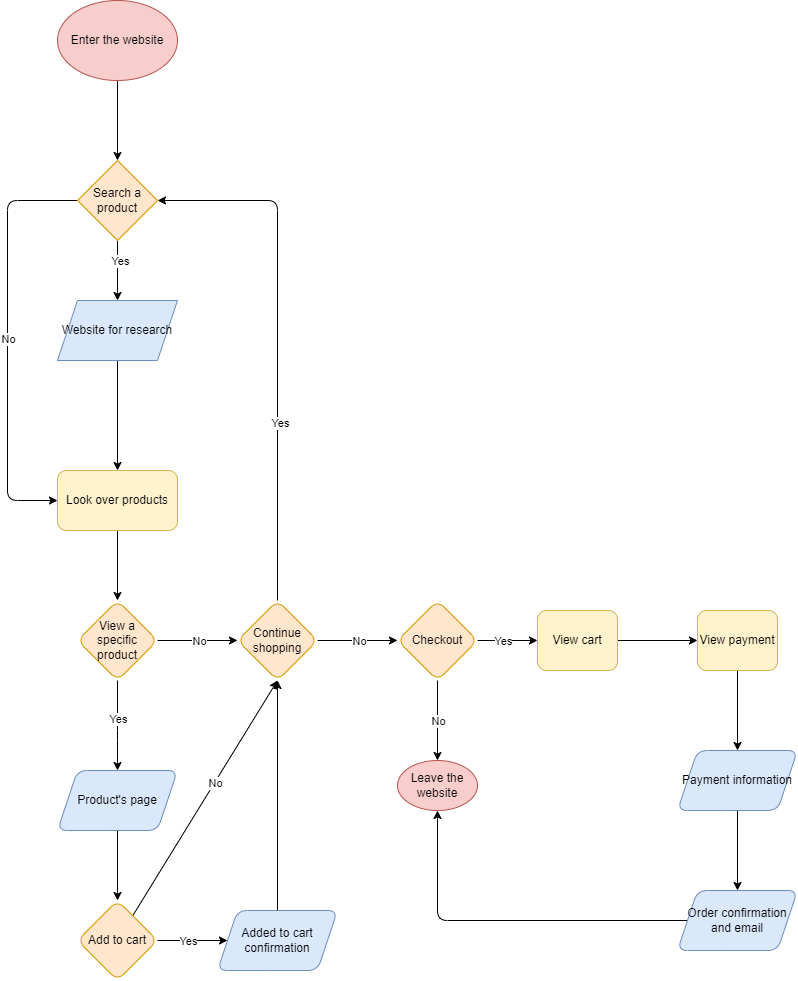

The diagram above was exported from draw.io. Its source (the exported page's mxGraphModel, read from the mxfile embedded in the PNG):
<mxGraphModel dx="537" dy="900" grid="1" gridSize="10" guides="1" tooltips="1" connect="1" arrows="1" fold="1" page="1" pageScale="1" pageWidth="850" pageHeight="1100" math="0" shadow="0">
  <root>
    <mxCell id="0" />
    <mxCell id="1" parent="0" />
    <mxCell id="4" value="" style="edgeStyle=none;html=1;" edge="1" parent="1" source="2" target="3">
      <mxGeometry relative="1" as="geometry" />
    </mxCell>
    <mxCell id="2" value="Enter the website" style="ellipse;whiteSpace=wrap;html=1;fillColor=#f8cecc;strokeColor=#b85450;" vertex="1" parent="1">
      <mxGeometry x="90" y="60" width="120" height="80" as="geometry" />
    </mxCell>
    <mxCell id="8" value="" style="edgeStyle=none;html=1;" edge="1" parent="1" source="3" target="7">
      <mxGeometry relative="1" as="geometry" />
    </mxCell>
    <mxCell id="14" value="Yes" style="edgeLabel;html=1;align=center;verticalAlign=middle;resizable=0;points=[];" vertex="1" connectable="0" parent="8">
      <mxGeometry x="-0.3551" y="2" relative="1" as="geometry">
        <mxPoint as="offset" />
      </mxGeometry>
    </mxCell>
    <mxCell id="15" style="edgeStyle=none;html=1;entryX=0;entryY=0.5;entryDx=0;entryDy=0;exitX=0;exitY=0.5;exitDx=0;exitDy=0;" edge="1" parent="1" source="3" target="9">
      <mxGeometry relative="1" as="geometry">
        <mxPoint x="-60.000000000000114" y="560" as="targetPoint" />
        <mxPoint x="90" y="250" as="sourcePoint" />
        <Array as="points">
          <mxPoint x="40" y="260" />
          <mxPoint x="40" y="560" />
        </Array>
      </mxGeometry>
    </mxCell>
    <mxCell id="16" value="No" style="edgeLabel;html=1;align=center;verticalAlign=middle;resizable=0;points=[];" vertex="1" connectable="0" parent="15">
      <mxGeometry x="-0.0069" relative="1" as="geometry">
        <mxPoint as="offset" />
      </mxGeometry>
    </mxCell>
    <mxCell id="3" value="Search a product" style="rhombus;whiteSpace=wrap;html=1;fillColor=#ffe6cc;strokeColor=#d79b00;" vertex="1" parent="1">
      <mxGeometry x="110" y="220" width="80" height="80" as="geometry" />
    </mxCell>
    <mxCell id="10" value="" style="edgeStyle=none;html=1;" edge="1" parent="1" source="7" target="9">
      <mxGeometry relative="1" as="geometry" />
    </mxCell>
    <mxCell id="7" value="Website for research" style="shape=parallelogram;perimeter=parallelogramPerimeter;whiteSpace=wrap;html=1;fixedSize=1;fillColor=#dae8fc;strokeColor=#6c8ebf;" vertex="1" parent="1">
      <mxGeometry x="90" y="360" width="120" height="60" as="geometry" />
    </mxCell>
    <mxCell id="13" value="" style="edgeStyle=none;html=1;" edge="1" parent="1" source="9" target="12">
      <mxGeometry relative="1" as="geometry" />
    </mxCell>
    <mxCell id="9" value="Look over products" style="rounded=1;whiteSpace=wrap;html=1;fillColor=#fff2cc;strokeColor=#d6b656;" vertex="1" parent="1">
      <mxGeometry x="90" y="530" width="120" height="60" as="geometry" />
    </mxCell>
    <mxCell id="23" value="" style="edgeStyle=none;html=1;" edge="1" parent="1" source="12" target="22">
      <mxGeometry relative="1" as="geometry">
        <Array as="points">
          <mxPoint x="150" y="790" />
        </Array>
      </mxGeometry>
    </mxCell>
    <mxCell id="26" value="Yes" style="edgeLabel;html=1;align=center;verticalAlign=middle;resizable=0;points=[];" vertex="1" connectable="0" parent="23">
      <mxGeometry x="-0.1598" relative="1" as="geometry">
        <mxPoint as="offset" />
      </mxGeometry>
    </mxCell>
    <mxCell id="28" value="" style="edgeStyle=none;html=1;" edge="1" parent="1" source="12" target="27">
      <mxGeometry relative="1" as="geometry" />
    </mxCell>
    <mxCell id="29" value="No" style="edgeLabel;html=1;align=center;verticalAlign=middle;resizable=0;points=[];" vertex="1" connectable="0" parent="28">
      <mxGeometry x="-0.2236" relative="1" as="geometry">
        <mxPoint x="9" as="offset" />
      </mxGeometry>
    </mxCell>
    <mxCell id="12" value="View a specific product" style="rhombus;whiteSpace=wrap;html=1;fillColor=#ffe6cc;strokeColor=#d79b00;rounded=1;" vertex="1" parent="1">
      <mxGeometry x="110" y="660" width="80" height="80" as="geometry" />
    </mxCell>
    <mxCell id="31" value="" style="edgeStyle=none;html=1;" edge="1" parent="1" source="22">
      <mxGeometry relative="1" as="geometry">
        <mxPoint x="150" y="960" as="targetPoint" />
      </mxGeometry>
    </mxCell>
    <mxCell id="22" value="Product's page" style="shape=parallelogram;perimeter=parallelogramPerimeter;whiteSpace=wrap;html=1;fixedSize=1;fillColor=#dae8fc;strokeColor=#6c8ebf;rounded=1;" vertex="1" parent="1">
      <mxGeometry x="90" y="830" width="120" height="60" as="geometry" />
    </mxCell>
    <mxCell id="32" style="edgeStyle=none;html=1;" edge="1" parent="1" source="27" target="3">
      <mxGeometry relative="1" as="geometry">
        <Array as="points">
          <mxPoint x="310" y="260" />
        </Array>
      </mxGeometry>
    </mxCell>
    <mxCell id="34" value="Yes" style="edgeLabel;html=1;align=center;verticalAlign=middle;resizable=0;points=[];" vertex="1" connectable="0" parent="32">
      <mxGeometry x="-0.3158" y="-2" relative="1" as="geometry">
        <mxPoint as="offset" />
      </mxGeometry>
    </mxCell>
    <mxCell id="36" value="" style="edgeStyle=none;html=1;" edge="1" parent="1" source="27" target="35">
      <mxGeometry relative="1" as="geometry" />
    </mxCell>
    <mxCell id="37" value="No" style="edgeLabel;html=1;align=center;verticalAlign=middle;resizable=0;points=[];" vertex="1" connectable="0" parent="36">
      <mxGeometry x="-0.3346" y="2" relative="1" as="geometry">
        <mxPoint x="14" y="2" as="offset" />
      </mxGeometry>
    </mxCell>
    <mxCell id="27" value="Continue shopping" style="rhombus;whiteSpace=wrap;html=1;fillColor=#ffe6cc;strokeColor=#d79b00;rounded=1;" vertex="1" parent="1">
      <mxGeometry x="270" y="660" width="80" height="80" as="geometry" />
    </mxCell>
    <mxCell id="53" value="" style="edgeStyle=none;html=1;" edge="1" parent="1" source="30" target="52">
      <mxGeometry relative="1" as="geometry" />
    </mxCell>
    <mxCell id="58" value="Yes" style="edgeLabel;html=1;align=center;verticalAlign=middle;resizable=0;points=[];" vertex="1" connectable="0" parent="53">
      <mxGeometry x="-0.3743" relative="1" as="geometry">
        <mxPoint x="8" as="offset" />
      </mxGeometry>
    </mxCell>
    <mxCell id="59" style="edgeStyle=none;html=1;entryX=0.5;entryY=1;entryDx=0;entryDy=0;" edge="1" parent="1" source="30" target="27">
      <mxGeometry relative="1" as="geometry" />
    </mxCell>
    <mxCell id="60" value="No" style="edgeLabel;html=1;align=center;verticalAlign=middle;resizable=0;points=[];" vertex="1" connectable="0" parent="59">
      <mxGeometry x="0.1368" relative="1" as="geometry">
        <mxPoint as="offset" />
      </mxGeometry>
    </mxCell>
    <mxCell id="30" value="Add to cart" style="rhombus;whiteSpace=wrap;html=1;fillColor=#ffe6cc;strokeColor=#d79b00;rounded=1;" vertex="1" parent="1">
      <mxGeometry x="110" y="960" width="80" height="80" as="geometry" />
    </mxCell>
    <mxCell id="39" value="" style="edgeStyle=none;html=1;" edge="1" parent="1" source="35" target="38">
      <mxGeometry relative="1" as="geometry" />
    </mxCell>
    <mxCell id="56" value="No" style="edgeLabel;html=1;align=center;verticalAlign=middle;resizable=0;points=[];" vertex="1" connectable="0" parent="39">
      <mxGeometry x="-0.4502" y="2" relative="1" as="geometry">
        <mxPoint x="-2" y="18" as="offset" />
      </mxGeometry>
    </mxCell>
    <mxCell id="41" value="" style="edgeStyle=none;html=1;" edge="1" parent="1" source="35" target="40">
      <mxGeometry relative="1" as="geometry" />
    </mxCell>
    <mxCell id="57" value="Yes" style="edgeLabel;html=1;align=center;verticalAlign=middle;resizable=0;points=[];" vertex="1" connectable="0" parent="41">
      <mxGeometry x="-0.1737" relative="1" as="geometry">
        <mxPoint as="offset" />
      </mxGeometry>
    </mxCell>
    <mxCell id="35" value="Checkout" style="rhombus;whiteSpace=wrap;html=1;fillColor=#ffe6cc;strokeColor=#d79b00;rounded=1;" vertex="1" parent="1">
      <mxGeometry x="430" y="660" width="80" height="80" as="geometry" />
    </mxCell>
    <mxCell id="38" value="Leave the website" style="ellipse;whiteSpace=wrap;html=1;fillColor=#f8cecc;strokeColor=#b85450;rounded=1;" vertex="1" parent="1">
      <mxGeometry x="430" y="820" width="80" height="50" as="geometry" />
    </mxCell>
    <mxCell id="43" value="" style="edgeStyle=none;html=1;" edge="1" parent="1" source="40" target="42">
      <mxGeometry relative="1" as="geometry" />
    </mxCell>
    <mxCell id="40" value="View cart" style="whiteSpace=wrap;html=1;fillColor=#fff2cc;strokeColor=#d6b656;rounded=1;" vertex="1" parent="1">
      <mxGeometry x="570" y="670" width="80" height="60" as="geometry" />
    </mxCell>
    <mxCell id="46" value="" style="edgeStyle=none;html=1;" edge="1" parent="1" source="42" target="45">
      <mxGeometry relative="1" as="geometry" />
    </mxCell>
    <mxCell id="42" value="View payment" style="whiteSpace=wrap;html=1;fillColor=#fff2cc;strokeColor=#d6b656;rounded=1;" vertex="1" parent="1">
      <mxGeometry x="730" y="670" width="80" height="60" as="geometry" />
    </mxCell>
    <mxCell id="50" value="" style="edgeStyle=none;html=1;" edge="1" parent="1" source="45" target="49">
      <mxGeometry relative="1" as="geometry" />
    </mxCell>
    <mxCell id="45" value="Payment information" style="shape=parallelogram;perimeter=parallelogramPerimeter;whiteSpace=wrap;html=1;fixedSize=1;fillColor=#dae8fc;strokeColor=#6c8ebf;rounded=1;" vertex="1" parent="1">
      <mxGeometry x="710" y="810" width="120" height="60" as="geometry" />
    </mxCell>
    <mxCell id="51" style="edgeStyle=none;html=1;entryX=0.5;entryY=1;entryDx=0;entryDy=0;" edge="1" parent="1" source="49" target="38">
      <mxGeometry relative="1" as="geometry">
        <Array as="points">
          <mxPoint x="470" y="980" />
        </Array>
      </mxGeometry>
    </mxCell>
    <mxCell id="49" value="Order confirmation and email" style="shape=parallelogram;perimeter=parallelogramPerimeter;whiteSpace=wrap;html=1;fixedSize=1;fillColor=#dae8fc;strokeColor=#6c8ebf;rounded=1;" vertex="1" parent="1">
      <mxGeometry x="710" y="950" width="120" height="60" as="geometry" />
    </mxCell>
    <mxCell id="55" style="edgeStyle=none;html=1;entryX=0.5;entryY=1;entryDx=0;entryDy=0;" edge="1" parent="1" source="52" target="27">
      <mxGeometry relative="1" as="geometry" />
    </mxCell>
    <mxCell id="52" value="Added to cart confirmation" style="shape=parallelogram;perimeter=parallelogramPerimeter;whiteSpace=wrap;html=1;fixedSize=1;fillColor=#dae8fc;strokeColor=#6c8ebf;rounded=1;" vertex="1" parent="1">
      <mxGeometry x="250" y="970" width="120" height="60" as="geometry" />
    </mxCell>
  </root>
</mxGraphModel>